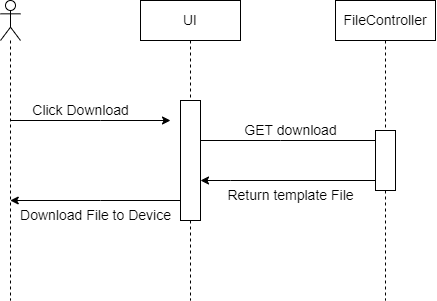

The diagram above was exported from draw.io. Its source (the exported page's mxGraphModel, read from the mxfile embedded in the PNG):
<mxGraphModel dx="1103" dy="649" grid="1" gridSize="10" guides="1" tooltips="1" connect="1" arrows="1" fold="1" page="1" pageScale="1" pageWidth="2339" pageHeight="3300" math="0" shadow="0">
  <root>
    <mxCell id="0" />
    <mxCell id="1" parent="0" />
    <mxCell id="Lv9i6Vp5uXYNGc5sH2yW-12" style="edgeStyle=orthogonalEdgeStyle;rounded=0;orthogonalLoop=1;jettySize=auto;html=1;fontSize=14;" parent="1" source="Lv9i6Vp5uXYNGc5sH2yW-4" edge="1">
      <mxGeometry relative="1" as="geometry">
        <mxPoint x="1020" y="720" as="targetPoint" />
        <Array as="points">
          <mxPoint x="950" y="720" />
          <mxPoint x="950" y="720" />
        </Array>
      </mxGeometry>
    </mxCell>
    <mxCell id="Lv9i6Vp5uXYNGc5sH2yW-4" value="" style="shape=umlLifeline;participant=umlActor;perimeter=lifelinePerimeter;whiteSpace=wrap;html=1;container=1;collapsible=0;recursiveResize=0;verticalAlign=top;spacingTop=36;outlineConnect=0;fontSize=14;" parent="1" vertex="1">
      <mxGeometry x="850" y="600" width="20" height="300" as="geometry" />
    </mxCell>
    <mxCell id="Lv9i6Vp5uXYNGc5sH2yW-13" style="edgeStyle=orthogonalEdgeStyle;rounded=0;orthogonalLoop=1;jettySize=auto;html=1;fontSize=14;" parent="1" source="Lv9i6Vp5uXYNGc5sH2yW-5" target="Lv9i6Vp5uXYNGc5sH2yW-6" edge="1">
      <mxGeometry relative="1" as="geometry">
        <Array as="points">
          <mxPoint x="1130" y="740" />
          <mxPoint x="1130" y="740" />
        </Array>
      </mxGeometry>
    </mxCell>
    <mxCell id="Lv9i6Vp5uXYNGc5sH2yW-15" style="edgeStyle=orthogonalEdgeStyle;rounded=0;orthogonalLoop=1;jettySize=auto;html=1;fontSize=14;" parent="1" source="Lv9i6Vp5uXYNGc5sH2yW-5" target="Lv9i6Vp5uXYNGc5sH2yW-4" edge="1">
      <mxGeometry relative="1" as="geometry">
        <Array as="points">
          <mxPoint x="950" y="800" />
          <mxPoint x="950" y="800" />
        </Array>
      </mxGeometry>
    </mxCell>
    <mxCell id="Lv9i6Vp5uXYNGc5sH2yW-5" value="UI" style="shape=umlLifeline;perimeter=lifelinePerimeter;whiteSpace=wrap;html=1;container=1;collapsible=0;recursiveResize=0;outlineConnect=0;fontSize=14;" parent="1" vertex="1">
      <mxGeometry x="990" y="600" width="100" height="300" as="geometry" />
    </mxCell>
    <mxCell id="Lv9i6Vp5uXYNGc5sH2yW-20" value="" style="verticalLabelPosition=bottom;verticalAlign=top;html=1;shape=mxgraph.basic.rect;fillColor2=none;strokeWidth=1;size=20;indent=5;fontSize=14;" parent="Lv9i6Vp5uXYNGc5sH2yW-5" vertex="1">
      <mxGeometry x="40" y="100" width="20" height="120" as="geometry" />
    </mxCell>
    <mxCell id="Lv9i6Vp5uXYNGc5sH2yW-23" style="edgeStyle=orthogonalEdgeStyle;rounded=0;orthogonalLoop=1;jettySize=auto;html=1;fontSize=14;" parent="1" source="Lv9i6Vp5uXYNGc5sH2yW-6" target="Lv9i6Vp5uXYNGc5sH2yW-20" edge="1">
      <mxGeometry relative="1" as="geometry">
        <Array as="points">
          <mxPoint x="1080" y="780" />
          <mxPoint x="1080" y="780" />
        </Array>
      </mxGeometry>
    </mxCell>
    <mxCell id="Lv9i6Vp5uXYNGc5sH2yW-6" value="FileController" style="shape=umlLifeline;perimeter=lifelinePerimeter;whiteSpace=wrap;html=1;container=1;collapsible=0;recursiveResize=0;outlineConnect=0;fontSize=14;" parent="1" vertex="1">
      <mxGeometry x="1185" y="600" width="100" height="300" as="geometry" />
    </mxCell>
    <mxCell id="Lv9i6Vp5uXYNGc5sH2yW-22" value="" style="verticalLabelPosition=bottom;verticalAlign=top;html=1;shape=mxgraph.basic.rect;fillColor2=none;strokeWidth=1;size=20;indent=5;fontSize=14;" parent="Lv9i6Vp5uXYNGc5sH2yW-6" vertex="1">
      <mxGeometry x="40" y="130" width="20" height="60" as="geometry" />
    </mxCell>
    <mxCell id="Lv9i6Vp5uXYNGc5sH2yW-16" value="Click Download" style="text;html=1;align=center;verticalAlign=middle;resizable=0;points=[];autosize=1;strokeColor=none;fillColor=none;fontSize=14;" parent="1" vertex="1">
      <mxGeometry x="870" y="695" width="120" height="30" as="geometry" />
    </mxCell>
    <mxCell id="Lv9i6Vp5uXYNGc5sH2yW-17" value="GET download" style="text;html=1;align=center;verticalAlign=middle;resizable=0;points=[];autosize=1;strokeColor=none;fillColor=none;fontSize=14;" parent="1" vertex="1">
      <mxGeometry x="1080" y="715" width="120" height="30" as="geometry" />
    </mxCell>
    <mxCell id="Lv9i6Vp5uXYNGc5sH2yW-18" value="Return template File" style="text;html=1;align=center;verticalAlign=middle;resizable=0;points=[];autosize=1;strokeColor=none;fillColor=none;fontSize=14;" parent="1" vertex="1">
      <mxGeometry x="1065" y="780" width="150" height="30" as="geometry" />
    </mxCell>
    <mxCell id="Lv9i6Vp5uXYNGc5sH2yW-19" value="Download File to Device" style="text;html=1;align=center;verticalAlign=middle;resizable=0;points=[];autosize=1;strokeColor=none;fillColor=none;fontSize=14;" parent="1" vertex="1">
      <mxGeometry x="860" y="800" width="170" height="30" as="geometry" />
    </mxCell>
  </root>
</mxGraphModel>